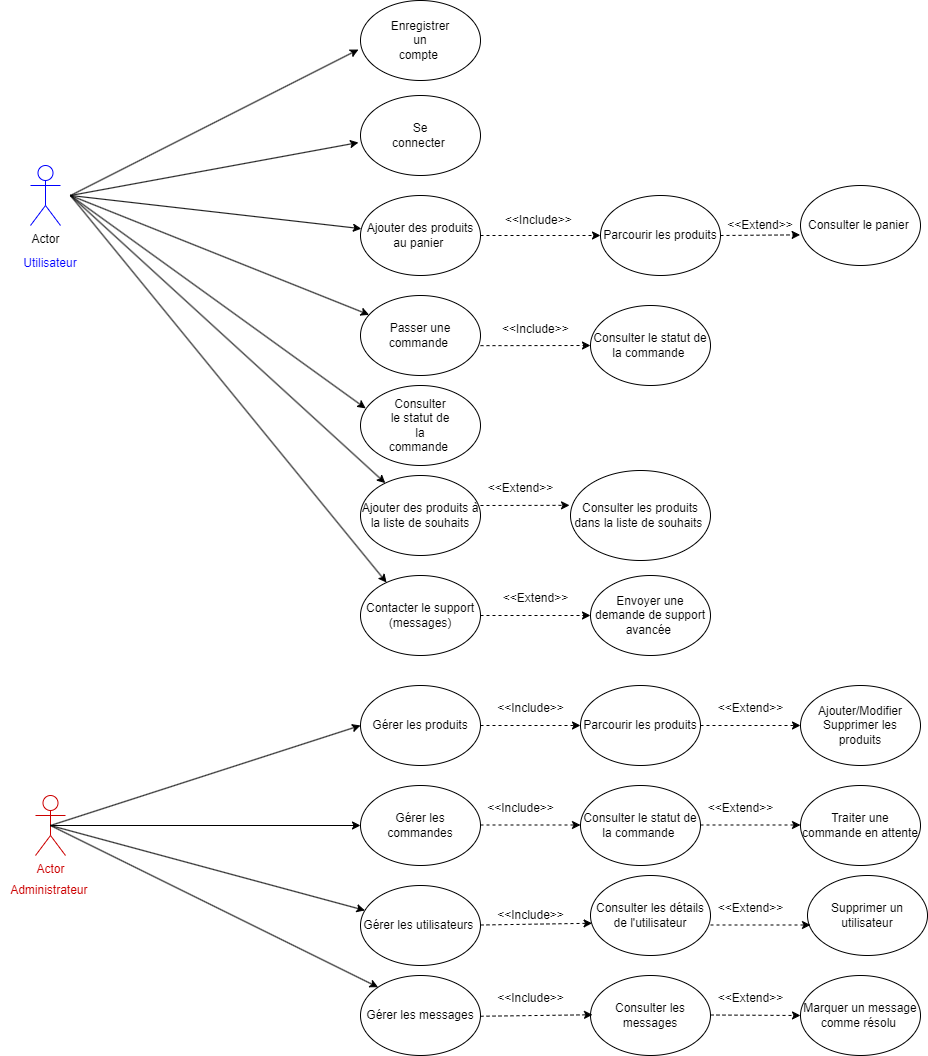

The diagram above was exported from draw.io. Its source (the exported page's mxGraphModel, read from the mxfile embedded in the PNG):
<mxGraphModel dx="4200" dy="2260" grid="1" gridSize="10" guides="1" tooltips="1" connect="1" arrows="1" fold="1" page="1" pageScale="1" pageWidth="827" pageHeight="1169" math="0" shadow="0">
  <root>
    <mxCell id="0" />
    <mxCell id="1" parent="0" />
    <object label="Actor" id="sBcFLjkpPvJfsaljUqZC-3">
      <mxCell style="shape=umlActor;verticalLabelPosition=bottom;verticalAlign=top;html=1;rounded=1;labelBackgroundColor=none;strokeColor=#0000FF;" vertex="1" parent="1">
        <mxGeometry x="50" y="220" width="30" height="60" as="geometry" />
      </mxCell>
    </object>
    <mxCell id="sBcFLjkpPvJfsaljUqZC-10" value="&lt;font style=&quot;vertical-align: inherit;&quot;&gt;&lt;font style=&quot;vertical-align: inherit;&quot;&gt;&lt;font color=&quot;#0000ff&quot;&gt;Utilisateur&lt;br&gt;&lt;/font&gt;&lt;br&gt;&lt;/font&gt;&lt;/font&gt;" style="text;html=1;strokeColor=none;fillColor=none;align=center;verticalAlign=middle;whiteSpace=wrap;rounded=0;labelBackgroundColor=none;" vertex="1" parent="1">
      <mxGeometry x="40" y="310" width="60" height="30" as="geometry" />
    </mxCell>
    <mxCell id="sBcFLjkpPvJfsaljUqZC-22" value="" style="ellipse;whiteSpace=wrap;html=1;labelBackgroundColor=none;" vertex="1" parent="1">
      <mxGeometry x="380" y="55" width="120" height="80" as="geometry" />
    </mxCell>
    <mxCell id="sBcFLjkpPvJfsaljUqZC-23" value="Enregistrer un compte&amp;nbsp;" style="text;html=1;strokeColor=none;fillColor=none;align=center;verticalAlign=middle;whiteSpace=wrap;rounded=0;labelBackgroundColor=none;" vertex="1" parent="1">
      <mxGeometry x="410" y="80" width="60" height="30" as="geometry" />
    </mxCell>
    <mxCell id="sBcFLjkpPvJfsaljUqZC-26" value="" style="endArrow=classic;html=1;rounded=0;entryX=-0.017;entryY=0.613;entryDx=0;entryDy=0;entryPerimeter=0;" edge="1" parent="1" target="sBcFLjkpPvJfsaljUqZC-22">
      <mxGeometry width="50" height="50" relative="1" as="geometry">
        <mxPoint x="90" y="250" as="sourcePoint" />
        <mxPoint x="140" y="200" as="targetPoint" />
        <Array as="points" />
      </mxGeometry>
    </mxCell>
    <mxCell id="sBcFLjkpPvJfsaljUqZC-27" value="" style="ellipse;whiteSpace=wrap;html=1;labelBackgroundColor=none;" vertex="1" parent="1">
      <mxGeometry x="380" y="150" width="120" height="80" as="geometry" />
    </mxCell>
    <mxCell id="sBcFLjkpPvJfsaljUqZC-28" value="Se connecter&amp;nbsp;" style="text;html=1;strokeColor=none;fillColor=none;align=center;verticalAlign=middle;whiteSpace=wrap;rounded=0;" vertex="1" parent="1">
      <mxGeometry x="410" y="175" width="60" height="30" as="geometry" />
    </mxCell>
    <mxCell id="sBcFLjkpPvJfsaljUqZC-29" value="Ajouter des produits au panier&amp;nbsp;" style="ellipse;whiteSpace=wrap;html=1;labelBackgroundColor=none;" vertex="1" parent="1">
      <mxGeometry x="380" y="250" width="120" height="80" as="geometry" />
    </mxCell>
    <mxCell id="sBcFLjkpPvJfsaljUqZC-30" value="Parcourir les produits" style="ellipse;whiteSpace=wrap;html=1;labelBackgroundColor=none;" vertex="1" parent="1">
      <mxGeometry x="620" y="250" width="120" height="80" as="geometry" />
    </mxCell>
    <mxCell id="sBcFLjkpPvJfsaljUqZC-32" value="" style="endArrow=classic;html=1;rounded=0;entryX=-0.017;entryY=0.588;entryDx=0;entryDy=0;entryPerimeter=0;" edge="1" parent="1" target="sBcFLjkpPvJfsaljUqZC-27">
      <mxGeometry width="50" height="50" relative="1" as="geometry">
        <mxPoint x="90" y="250" as="sourcePoint" />
        <mxPoint x="370" y="250" as="targetPoint" />
      </mxGeometry>
    </mxCell>
    <mxCell id="sBcFLjkpPvJfsaljUqZC-35" value="" style="endArrow=classic;html=1;rounded=0;" edge="1" parent="1" target="sBcFLjkpPvJfsaljUqZC-29">
      <mxGeometry width="50" height="50" relative="1" as="geometry">
        <mxPoint x="90" y="250" as="sourcePoint" />
        <mxPoint x="440" y="220" as="targetPoint" />
      </mxGeometry>
    </mxCell>
    <mxCell id="sBcFLjkpPvJfsaljUqZC-38" value="" style="endArrow=classic;html=1;rounded=0;dashed=1;entryX=0;entryY=0.5;entryDx=0;entryDy=0;exitX=1;exitY=0.5;exitDx=0;exitDy=0;" edge="1" parent="1" source="sBcFLjkpPvJfsaljUqZC-29" target="sBcFLjkpPvJfsaljUqZC-30">
      <mxGeometry width="50" height="50" relative="1" as="geometry">
        <mxPoint x="510" y="360" as="sourcePoint" />
        <mxPoint x="450" y="320" as="targetPoint" />
      </mxGeometry>
    </mxCell>
    <mxCell id="sBcFLjkpPvJfsaljUqZC-39" value="&amp;lt;&amp;lt;Include&amp;gt;&amp;gt;&amp;nbsp;" style="text;html=1;strokeColor=none;fillColor=none;align=center;verticalAlign=middle;whiteSpace=wrap;rounded=0;" vertex="1" parent="1">
      <mxGeometry x="530" y="260" width="60" height="30" as="geometry" />
    </mxCell>
    <mxCell id="sBcFLjkpPvJfsaljUqZC-40" value="Consulter le panier&amp;nbsp;" style="ellipse;whiteSpace=wrap;html=1;" vertex="1" parent="1">
      <mxGeometry x="820" y="240" width="120" height="80" as="geometry" />
    </mxCell>
    <mxCell id="sBcFLjkpPvJfsaljUqZC-41" value="" style="endArrow=classic;html=1;rounded=0;dashed=1;entryX=-0.003;entryY=0.617;entryDx=0;entryDy=0;entryPerimeter=0;exitX=1;exitY=0.5;exitDx=0;exitDy=0;" edge="1" parent="1" source="sBcFLjkpPvJfsaljUqZC-30" target="sBcFLjkpPvJfsaljUqZC-40">
      <mxGeometry width="50" height="50" relative="1" as="geometry">
        <mxPoint x="740" y="360" as="sourcePoint" />
        <mxPoint x="790" y="310" as="targetPoint" />
      </mxGeometry>
    </mxCell>
    <mxCell id="sBcFLjkpPvJfsaljUqZC-42" value="&amp;lt;&amp;lt;Extend&amp;gt;&amp;gt;" style="text;html=1;strokeColor=none;fillColor=none;align=center;verticalAlign=middle;whiteSpace=wrap;rounded=0;" vertex="1" parent="1">
      <mxGeometry x="750" y="265" width="60" height="30" as="geometry" />
    </mxCell>
    <mxCell id="sBcFLjkpPvJfsaljUqZC-43" value="Passer une commande&amp;nbsp;" style="ellipse;whiteSpace=wrap;html=1;" vertex="1" parent="1">
      <mxGeometry x="380" y="350" width="120" height="80" as="geometry" />
    </mxCell>
    <mxCell id="sBcFLjkpPvJfsaljUqZC-44" value="Consulter le statut de la commande&amp;nbsp;" style="ellipse;whiteSpace=wrap;html=1;" vertex="1" parent="1">
      <mxGeometry x="610" y="360" width="120" height="80" as="geometry" />
    </mxCell>
    <mxCell id="sBcFLjkpPvJfsaljUqZC-45" value="" style="endArrow=classic;html=1;rounded=0;dashed=1;entryX=0;entryY=0.5;entryDx=0;entryDy=0;exitX=1;exitY=0.627;exitDx=0;exitDy=0;exitPerimeter=0;" edge="1" parent="1" source="sBcFLjkpPvJfsaljUqZC-43" target="sBcFLjkpPvJfsaljUqZC-44">
      <mxGeometry width="50" height="50" relative="1" as="geometry">
        <mxPoint x="400" y="500" as="sourcePoint" />
        <mxPoint x="450" y="450" as="targetPoint" />
      </mxGeometry>
    </mxCell>
    <mxCell id="sBcFLjkpPvJfsaljUqZC-47" value="&amp;lt;&amp;lt;Include&amp;gt;&amp;gt;" style="text;whiteSpace=wrap;html=1;" vertex="1" parent="1">
      <mxGeometry x="520" y="370" width="50" height="40" as="geometry" />
    </mxCell>
    <mxCell id="sBcFLjkpPvJfsaljUqZC-48" value="" style="endArrow=classic;html=1;rounded=0;" edge="1" parent="1" target="sBcFLjkpPvJfsaljUqZC-43">
      <mxGeometry width="50" height="50" relative="1" as="geometry">
        <mxPoint x="90" y="250" as="sourcePoint" />
        <mxPoint x="460" y="450" as="targetPoint" />
      </mxGeometry>
    </mxCell>
    <mxCell id="sBcFLjkpPvJfsaljUqZC-49" value="" style="ellipse;whiteSpace=wrap;html=1;" vertex="1" parent="1">
      <mxGeometry x="380" y="440" width="120" height="80" as="geometry" />
    </mxCell>
    <mxCell id="sBcFLjkpPvJfsaljUqZC-50" value="Consulter le statut de la commande&amp;nbsp;" style="text;html=1;strokeColor=none;fillColor=none;align=center;verticalAlign=middle;whiteSpace=wrap;rounded=0;" vertex="1" parent="1">
      <mxGeometry x="410" y="465" width="60" height="30" as="geometry" />
    </mxCell>
    <mxCell id="sBcFLjkpPvJfsaljUqZC-51" value="" style="endArrow=classic;html=1;rounded=0;entryX=0.043;entryY=0.286;entryDx=0;entryDy=0;entryPerimeter=0;" edge="1" parent="1" target="sBcFLjkpPvJfsaljUqZC-49">
      <mxGeometry width="50" height="50" relative="1" as="geometry">
        <mxPoint x="90" y="250" as="sourcePoint" />
        <mxPoint x="380" y="560" as="targetPoint" />
      </mxGeometry>
    </mxCell>
    <mxCell id="sBcFLjkpPvJfsaljUqZC-54" value="Ajouter des produits à la liste de souhaits" style="ellipse;whiteSpace=wrap;html=1;" vertex="1" parent="1">
      <mxGeometry x="380" y="530" width="120" height="80" as="geometry" />
    </mxCell>
    <mxCell id="sBcFLjkpPvJfsaljUqZC-55" value="" style="endArrow=classic;html=1;rounded=0;" edge="1" parent="1" target="sBcFLjkpPvJfsaljUqZC-54">
      <mxGeometry width="50" height="50" relative="1" as="geometry">
        <mxPoint x="90" y="250" as="sourcePoint" />
        <mxPoint x="440" y="280" as="targetPoint" />
      </mxGeometry>
    </mxCell>
    <mxCell id="sBcFLjkpPvJfsaljUqZC-56" value="Consulter les produits dans la liste de souhaits&amp;nbsp;" style="ellipse;whiteSpace=wrap;html=1;" vertex="1" parent="1">
      <mxGeometry x="590" y="525" width="140" height="90" as="geometry" />
    </mxCell>
    <mxCell id="sBcFLjkpPvJfsaljUqZC-57" value="" style="endArrow=classic;html=1;rounded=0;exitX=1;exitY=0.375;exitDx=0;exitDy=0;exitPerimeter=0;entryX=-0.007;entryY=0.387;entryDx=0;entryDy=0;entryPerimeter=0;dashed=1;" edge="1" parent="1" source="sBcFLjkpPvJfsaljUqZC-54" target="sBcFLjkpPvJfsaljUqZC-56">
      <mxGeometry width="50" height="50" relative="1" as="geometry">
        <mxPoint x="390" y="500" as="sourcePoint" />
        <mxPoint x="440" y="450" as="targetPoint" />
      </mxGeometry>
    </mxCell>
    <mxCell id="sBcFLjkpPvJfsaljUqZC-59" value="&amp;lt;&amp;lt;Extend&amp;gt;&amp;gt;" style="text;html=1;align=center;verticalAlign=middle;resizable=0;points=[];autosize=1;strokeColor=none;fillColor=none;" vertex="1" parent="1">
      <mxGeometry x="495" y="528" width="90" height="30" as="geometry" />
    </mxCell>
    <mxCell id="sBcFLjkpPvJfsaljUqZC-60" value="Contacter le support (messages)" style="ellipse;whiteSpace=wrap;html=1;" vertex="1" parent="1">
      <mxGeometry x="380" y="630" width="120" height="80" as="geometry" />
    </mxCell>
    <mxCell id="sBcFLjkpPvJfsaljUqZC-61" value="Envoyer une demande de support avancée&amp;nbsp;" style="ellipse;whiteSpace=wrap;html=1;" vertex="1" parent="1">
      <mxGeometry x="610" y="630" width="120" height="80" as="geometry" />
    </mxCell>
    <mxCell id="sBcFLjkpPvJfsaljUqZC-62" value="" style="endArrow=classic;html=1;rounded=0;entryX=0.217;entryY=0.088;entryDx=0;entryDy=0;entryPerimeter=0;" edge="1" parent="1" target="sBcFLjkpPvJfsaljUqZC-60">
      <mxGeometry width="50" height="50" relative="1" as="geometry">
        <mxPoint x="90" y="250" as="sourcePoint" />
        <mxPoint x="410" y="640" as="targetPoint" />
      </mxGeometry>
    </mxCell>
    <mxCell id="sBcFLjkpPvJfsaljUqZC-63" value="" style="endArrow=classic;html=1;rounded=0;dashed=1;exitX=1;exitY=0.5;exitDx=0;exitDy=0;entryX=0;entryY=0.5;entryDx=0;entryDy=0;" edge="1" parent="1" source="sBcFLjkpPvJfsaljUqZC-60" target="sBcFLjkpPvJfsaljUqZC-61">
      <mxGeometry width="50" height="50" relative="1" as="geometry">
        <mxPoint x="390" y="500" as="sourcePoint" />
        <mxPoint x="440" y="450" as="targetPoint" />
      </mxGeometry>
    </mxCell>
    <mxCell id="sBcFLjkpPvJfsaljUqZC-64" value="&amp;lt;&amp;lt;Extend&amp;gt;&amp;gt;" style="text;html=1;align=center;verticalAlign=middle;resizable=0;points=[];autosize=1;strokeColor=none;fillColor=none;" vertex="1" parent="1">
      <mxGeometry x="510" y="638" width="90" height="30" as="geometry" />
    </mxCell>
    <mxCell id="sBcFLjkpPvJfsaljUqZC-68" value="&lt;font color=&quot;#cc0000&quot;&gt;Administrateur&amp;nbsp;&lt;/font&gt;" style="text;html=1;align=center;verticalAlign=middle;resizable=0;points=[];autosize=1;strokeColor=none;fillColor=none;" vertex="1" parent="1">
      <mxGeometry x="20" y="930" width="100" height="30" as="geometry" />
    </mxCell>
    <mxCell id="sBcFLjkpPvJfsaljUqZC-74" value="&lt;font color=&quot;#cc0000&quot;&gt;Actor&lt;/font&gt;" style="shape=umlActor;verticalLabelPosition=bottom;verticalAlign=top;html=1;outlineConnect=0;strokeColor=#CC0000;" vertex="1" parent="1">
      <mxGeometry x="55" y="850" width="30" height="60" as="geometry" />
    </mxCell>
    <mxCell id="sBcFLjkpPvJfsaljUqZC-75" value="Gérer les messages" style="ellipse;whiteSpace=wrap;html=1;" vertex="1" parent="1">
      <mxGeometry x="380" y="1030" width="120" height="80" as="geometry" />
    </mxCell>
    <mxCell id="sBcFLjkpPvJfsaljUqZC-76" value="Gérer les utilisateurs&amp;nbsp;" style="ellipse;whiteSpace=wrap;html=1;" vertex="1" parent="1">
      <mxGeometry x="380" y="940" width="120" height="80" as="geometry" />
    </mxCell>
    <mxCell id="sBcFLjkpPvJfsaljUqZC-77" value="Gérer les commandes" style="ellipse;whiteSpace=wrap;html=1;" vertex="1" parent="1">
      <mxGeometry x="380" y="840" width="120" height="80" as="geometry" />
    </mxCell>
    <mxCell id="sBcFLjkpPvJfsaljUqZC-78" value="Gérer les produits" style="ellipse;whiteSpace=wrap;html=1;" vertex="1" parent="1">
      <mxGeometry x="380" y="740" width="120" height="80" as="geometry" />
    </mxCell>
    <mxCell id="sBcFLjkpPvJfsaljUqZC-80" value="" style="endArrow=classic;html=1;rounded=0;entryX=0;entryY=0;entryDx=0;entryDy=0;" edge="1" parent="1" target="sBcFLjkpPvJfsaljUqZC-75">
      <mxGeometry width="50" height="50" relative="1" as="geometry">
        <mxPoint x="70" y="880" as="sourcePoint" />
        <mxPoint x="391" y="1051" as="targetPoint" />
      </mxGeometry>
    </mxCell>
    <mxCell id="sBcFLjkpPvJfsaljUqZC-81" value="" style="endArrow=classic;html=1;rounded=0;exitX=0.5;exitY=0.5;exitDx=0;exitDy=0;exitPerimeter=0;" edge="1" parent="1" source="sBcFLjkpPvJfsaljUqZC-74" target="sBcFLjkpPvJfsaljUqZC-76">
      <mxGeometry width="50" height="50" relative="1" as="geometry">
        <mxPoint x="80" y="890" as="sourcePoint" />
        <mxPoint x="440" y="950" as="targetPoint" />
      </mxGeometry>
    </mxCell>
    <mxCell id="sBcFLjkpPvJfsaljUqZC-82" value="" style="endArrow=classic;html=1;rounded=0;entryX=0;entryY=0.5;entryDx=0;entryDy=0;" edge="1" parent="1" target="sBcFLjkpPvJfsaljUqZC-77">
      <mxGeometry width="50" height="50" relative="1" as="geometry">
        <mxPoint x="70" y="880" as="sourcePoint" />
        <mxPoint x="440" y="940" as="targetPoint" />
      </mxGeometry>
    </mxCell>
    <mxCell id="sBcFLjkpPvJfsaljUqZC-83" value="" style="endArrow=classic;html=1;rounded=0;exitX=0.5;exitY=0.5;exitDx=0;exitDy=0;exitPerimeter=0;entryX=0;entryY=0.5;entryDx=0;entryDy=0;" edge="1" parent="1" source="sBcFLjkpPvJfsaljUqZC-74" target="sBcFLjkpPvJfsaljUqZC-78">
      <mxGeometry width="50" height="50" relative="1" as="geometry">
        <mxPoint x="390" y="1000" as="sourcePoint" />
        <mxPoint x="440" y="950" as="targetPoint" />
      </mxGeometry>
    </mxCell>
    <mxCell id="sBcFLjkpPvJfsaljUqZC-84" value="Ajouter/Modifier&lt;br&gt;Supprimer les produits" style="ellipse;whiteSpace=wrap;html=1;" vertex="1" parent="1">
      <mxGeometry x="820" y="740" width="120" height="80" as="geometry" />
    </mxCell>
    <mxCell id="sBcFLjkpPvJfsaljUqZC-85" value="Parcourir les produits" style="ellipse;whiteSpace=wrap;html=1;" vertex="1" parent="1">
      <mxGeometry x="600" y="740" width="120" height="80" as="geometry" />
    </mxCell>
    <mxCell id="sBcFLjkpPvJfsaljUqZC-86" value="" style="endArrow=classic;html=1;rounded=0;dashed=1;entryX=0;entryY=0.5;entryDx=0;entryDy=0;exitX=1;exitY=0.5;exitDx=0;exitDy=0;" edge="1" parent="1" source="sBcFLjkpPvJfsaljUqZC-85" target="sBcFLjkpPvJfsaljUqZC-84">
      <mxGeometry width="50" height="50" relative="1" as="geometry">
        <mxPoint x="390" y="1000" as="sourcePoint" />
        <mxPoint x="440" y="950" as="targetPoint" />
      </mxGeometry>
    </mxCell>
    <mxCell id="sBcFLjkpPvJfsaljUqZC-87" value="" style="endArrow=classic;html=1;rounded=0;dashed=1;entryX=0;entryY=0.5;entryDx=0;entryDy=0;exitX=1;exitY=0.5;exitDx=0;exitDy=0;" edge="1" parent="1" source="sBcFLjkpPvJfsaljUqZC-78" target="sBcFLjkpPvJfsaljUqZC-85">
      <mxGeometry width="50" height="50" relative="1" as="geometry">
        <mxPoint x="400" y="1010" as="sourcePoint" />
        <mxPoint x="450" y="960" as="targetPoint" />
      </mxGeometry>
    </mxCell>
    <mxCell id="sBcFLjkpPvJfsaljUqZC-88" value="Traiter une commande en attente" style="ellipse;whiteSpace=wrap;html=1;" vertex="1" parent="1">
      <mxGeometry x="820" y="840" width="120" height="80" as="geometry" />
    </mxCell>
    <mxCell id="sBcFLjkpPvJfsaljUqZC-89" value="Consulter le statut de la commande&amp;nbsp;" style="ellipse;whiteSpace=wrap;html=1;" vertex="1" parent="1">
      <mxGeometry x="600" y="840" width="120" height="80" as="geometry" />
    </mxCell>
    <mxCell id="sBcFLjkpPvJfsaljUqZC-90" value="" style="endArrow=classic;html=1;rounded=0;dashed=1;entryX=0;entryY=0.5;entryDx=0;entryDy=0;exitX=1;exitY=0.5;exitDx=0;exitDy=0;" edge="1" parent="1">
      <mxGeometry width="50" height="50" relative="1" as="geometry">
        <mxPoint x="500" y="879.5" as="sourcePoint" />
        <mxPoint x="600" y="879.5" as="targetPoint" />
      </mxGeometry>
    </mxCell>
    <mxCell id="sBcFLjkpPvJfsaljUqZC-91" value="" style="endArrow=classic;html=1;rounded=0;dashed=1;entryX=0;entryY=0.5;entryDx=0;entryDy=0;exitX=1;exitY=0.5;exitDx=0;exitDy=0;" edge="1" parent="1">
      <mxGeometry width="50" height="50" relative="1" as="geometry">
        <mxPoint x="720" y="879.5" as="sourcePoint" />
        <mxPoint x="820" y="879.5" as="targetPoint" />
      </mxGeometry>
    </mxCell>
    <mxCell id="sBcFLjkpPvJfsaljUqZC-92" value="Supprimer un utilisateur" style="ellipse;whiteSpace=wrap;html=1;" vertex="1" parent="1">
      <mxGeometry x="827" y="930" width="120" height="80" as="geometry" />
    </mxCell>
    <mxCell id="sBcFLjkpPvJfsaljUqZC-93" value="Consulter les détails de l'utilisateur" style="ellipse;whiteSpace=wrap;html=1;" vertex="1" parent="1">
      <mxGeometry x="610" y="930" width="120" height="80" as="geometry" />
    </mxCell>
    <mxCell id="sBcFLjkpPvJfsaljUqZC-94" value="" style="endArrow=classic;html=1;rounded=0;dashed=1;entryX=0.013;entryY=0.597;entryDx=0;entryDy=0;exitX=1;exitY=0.5;exitDx=0;exitDy=0;entryPerimeter=0;" edge="1" parent="1" target="sBcFLjkpPvJfsaljUqZC-93">
      <mxGeometry width="50" height="50" relative="1" as="geometry">
        <mxPoint x="500" y="979.5" as="sourcePoint" />
        <mxPoint x="600" y="979.5" as="targetPoint" />
      </mxGeometry>
    </mxCell>
    <mxCell id="sBcFLjkpPvJfsaljUqZC-95" value="" style="endArrow=classic;html=1;rounded=0;dashed=1;entryX=0;entryY=0.5;entryDx=0;entryDy=0;exitX=1;exitY=0.5;exitDx=0;exitDy=0;" edge="1" parent="1">
      <mxGeometry width="50" height="50" relative="1" as="geometry">
        <mxPoint x="730" y="979.5" as="sourcePoint" />
        <mxPoint x="830" y="979.5" as="targetPoint" />
      </mxGeometry>
    </mxCell>
    <mxCell id="sBcFLjkpPvJfsaljUqZC-96" value="Consulter les messages" style="ellipse;whiteSpace=wrap;html=1;" vertex="1" parent="1">
      <mxGeometry x="610" y="1030" width="120" height="80" as="geometry" />
    </mxCell>
    <mxCell id="sBcFLjkpPvJfsaljUqZC-97" value="Marquer un message comme résolu&amp;nbsp;" style="ellipse;whiteSpace=wrap;html=1;" vertex="1" parent="1">
      <mxGeometry x="820" y="1030" width="120" height="80" as="geometry" />
    </mxCell>
    <mxCell id="sBcFLjkpPvJfsaljUqZC-98" value="" style="endArrow=classic;html=1;rounded=0;dashed=1;exitX=1;exitY=0.5;exitDx=0;exitDy=0;entryX=0;entryY=0.5;entryDx=0;entryDy=0;" edge="1" parent="1" target="sBcFLjkpPvJfsaljUqZC-97">
      <mxGeometry width="50" height="50" relative="1" as="geometry">
        <mxPoint x="730" y="1069.5" as="sourcePoint" />
        <mxPoint x="810" y="1070" as="targetPoint" />
      </mxGeometry>
    </mxCell>
    <mxCell id="sBcFLjkpPvJfsaljUqZC-100" value="" style="endArrow=classic;html=1;rounded=0;dashed=1;entryX=0.013;entryY=0.597;entryDx=0;entryDy=0;exitX=1;exitY=0.5;exitDx=0;exitDy=0;entryPerimeter=0;" edge="1" parent="1">
      <mxGeometry width="50" height="50" relative="1" as="geometry">
        <mxPoint x="500" y="1070.75" as="sourcePoint" />
        <mxPoint x="612" y="1069.25" as="targetPoint" />
      </mxGeometry>
    </mxCell>
    <mxCell id="sBcFLjkpPvJfsaljUqZC-101" value="&amp;lt;&amp;lt;Include&amp;gt;&amp;gt;" style="text;html=1;align=center;verticalAlign=middle;resizable=0;points=[];autosize=1;strokeColor=none;fillColor=none;" vertex="1" parent="1">
      <mxGeometry x="505" y="748" width="90" height="30" as="geometry" />
    </mxCell>
    <mxCell id="sBcFLjkpPvJfsaljUqZC-103" value="&amp;lt;&amp;lt;Extend&amp;gt;&amp;gt;" style="text;html=1;align=center;verticalAlign=middle;resizable=0;points=[];autosize=1;strokeColor=none;fillColor=none;" vertex="1" parent="1">
      <mxGeometry x="725" y="748" width="90" height="30" as="geometry" />
    </mxCell>
    <mxCell id="sBcFLjkpPvJfsaljUqZC-104" value="&amp;lt;&amp;lt;Include&amp;gt;&amp;gt;" style="text;html=1;align=center;verticalAlign=middle;resizable=0;points=[];autosize=1;strokeColor=none;fillColor=none;" vertex="1" parent="1">
      <mxGeometry x="495" y="848" width="90" height="30" as="geometry" />
    </mxCell>
    <mxCell id="sBcFLjkpPvJfsaljUqZC-105" value="&amp;lt;&amp;lt;Extend&amp;gt;&amp;gt;" style="text;html=1;align=center;verticalAlign=middle;resizable=0;points=[];autosize=1;strokeColor=none;fillColor=none;" vertex="1" parent="1">
      <mxGeometry x="715" y="848" width="90" height="30" as="geometry" />
    </mxCell>
    <mxCell id="sBcFLjkpPvJfsaljUqZC-106" value="&amp;lt;&amp;lt;Include&amp;gt;&amp;gt;" style="text;html=1;align=center;verticalAlign=middle;resizable=0;points=[];autosize=1;strokeColor=none;fillColor=none;" vertex="1" parent="1">
      <mxGeometry x="505" y="955" width="90" height="30" as="geometry" />
    </mxCell>
    <mxCell id="sBcFLjkpPvJfsaljUqZC-107" value="&amp;lt;&amp;lt;Extend&amp;gt;&amp;gt;" style="text;html=1;align=center;verticalAlign=middle;resizable=0;points=[];autosize=1;strokeColor=none;fillColor=none;" vertex="1" parent="1">
      <mxGeometry x="725" y="948" width="90" height="30" as="geometry" />
    </mxCell>
    <mxCell id="sBcFLjkpPvJfsaljUqZC-108" value="&amp;lt;&amp;lt;Include&amp;gt;&amp;gt;" style="text;html=1;align=center;verticalAlign=middle;resizable=0;points=[];autosize=1;strokeColor=none;fillColor=none;" vertex="1" parent="1">
      <mxGeometry x="505" y="1038" width="90" height="30" as="geometry" />
    </mxCell>
    <mxCell id="sBcFLjkpPvJfsaljUqZC-109" value="&amp;lt;&amp;lt;Extend&amp;gt;&amp;gt;" style="text;html=1;align=center;verticalAlign=middle;resizable=0;points=[];autosize=1;strokeColor=none;fillColor=none;" vertex="1" parent="1">
      <mxGeometry x="725" y="1038" width="90" height="30" as="geometry" />
    </mxCell>
  </root>
</mxGraphModel>